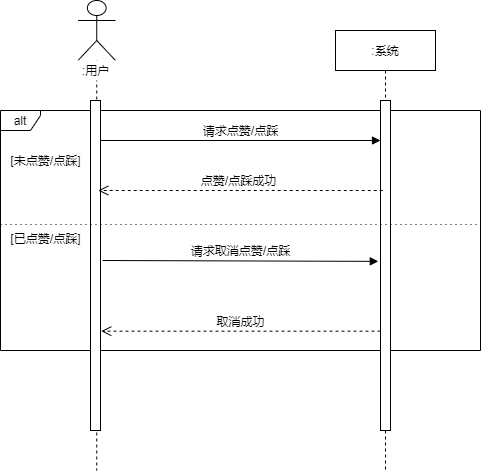

The diagram above was exported from draw.io. Its source (the exported page's mxGraphModel, read from the mxfile embedded in the PNG):
<mxGraphModel dx="1038" dy="492" grid="1" gridSize="10" guides="1" tooltips="1" connect="1" arrows="1" fold="1" page="1" pageScale="1" pageWidth="827" pageHeight="1169" math="0" shadow="0">
  <root>
    <mxCell id="0" />
    <mxCell id="1" parent="0" />
    <mxCell id="Kz4k_kj8ZFJfxuFkfsv1-1" value="alt" style="shape=umlFrame;whiteSpace=wrap;html=1;fillColor=#ffffff;width=40;height=20;" vertex="1" parent="1">
      <mxGeometry x="210" y="210" width="480" height="240" as="geometry" />
    </mxCell>
    <mxCell id="Kz4k_kj8ZFJfxuFkfsv1-2" value=":系统" style="shape=umlLifeline;perimeter=lifelinePerimeter;whiteSpace=wrap;html=1;container=1;collapsible=0;recursiveResize=0;outlineConnect=0;" vertex="1" parent="1">
      <mxGeometry x="545" y="130" width="100" height="440" as="geometry" />
    </mxCell>
    <mxCell id="Kz4k_kj8ZFJfxuFkfsv1-3" value="" style="html=1;points=[];perimeter=orthogonalPerimeter;fillColor=#ffffff;" vertex="1" parent="Kz4k_kj8ZFJfxuFkfsv1-2">
      <mxGeometry x="45" y="70" width="10" height="330" as="geometry" />
    </mxCell>
    <mxCell id="Kz4k_kj8ZFJfxuFkfsv1-4" value="" style="shape=umlLifeline;participant=umlActor;perimeter=lifelinePerimeter;whiteSpace=wrap;html=1;container=1;collapsible=0;recursiveResize=0;verticalAlign=top;spacingTop=36;labelBackgroundColor=#ffffff;outlineConnect=0;size=60;" vertex="1" parent="1">
      <mxGeometry x="287.5" y="100" width="37.5" height="470" as="geometry" />
    </mxCell>
    <mxCell id="Kz4k_kj8ZFJfxuFkfsv1-5" value=":用户" style="text;html=1;align=center;verticalAlign=middle;resizable=0;points=[];autosize=1;fillColor=#ffffff;" vertex="1" parent="Kz4k_kj8ZFJfxuFkfsv1-4">
      <mxGeometry x="-2.5" y="60" width="40" height="20" as="geometry" />
    </mxCell>
    <mxCell id="Kz4k_kj8ZFJfxuFkfsv1-6" value="" style="html=1;points=[];perimeter=orthogonalPerimeter;fillColor=#ffffff;" vertex="1" parent="Kz4k_kj8ZFJfxuFkfsv1-4">
      <mxGeometry x="12.5" y="100" width="10" height="330" as="geometry" />
    </mxCell>
    <mxCell id="Kz4k_kj8ZFJfxuFkfsv1-7" value="请求点赞/点踩" style="html=1;verticalAlign=bottom;endArrow=block;" edge="1" parent="1">
      <mxGeometry width="80" relative="1" as="geometry">
        <mxPoint x="310" y="240" as="sourcePoint" />
        <mxPoint x="590" y="240" as="targetPoint" />
      </mxGeometry>
    </mxCell>
    <mxCell id="Kz4k_kj8ZFJfxuFkfsv1-8" value="" style="line;strokeWidth=1;fillColor=none;align=left;verticalAlign=middle;spacingTop=-1;spacingLeft=3;spacingRight=3;rotatable=0;labelPosition=right;points=[];portConstraint=eastwest;dashed=1;dashPattern=1 4;" vertex="1" parent="1">
      <mxGeometry x="210" y="320" width="480" height="8" as="geometry" />
    </mxCell>
    <mxCell id="Kz4k_kj8ZFJfxuFkfsv1-11" value="请求取消点赞/点踩" style="html=1;verticalAlign=bottom;endArrow=block;entryX=-0.44;entryY=0.072;entryDx=0;entryDy=0;entryPerimeter=0;" edge="1" parent="1">
      <mxGeometry width="80" relative="1" as="geometry">
        <mxPoint x="312.20000000000005" y="360" as="sourcePoint" />
        <mxPoint x="587.8" y="360.88" as="targetPoint" />
      </mxGeometry>
    </mxCell>
    <mxCell id="Kz4k_kj8ZFJfxuFkfsv1-13" value="取消成功" style="html=1;verticalAlign=bottom;endArrow=open;dashed=1;endSize=8;entryX=1.076;entryY=0.699;entryDx=0;entryDy=0;entryPerimeter=0;" edge="1" parent="1" source="Kz4k_kj8ZFJfxuFkfsv1-3" target="Kz4k_kj8ZFJfxuFkfsv1-6">
      <mxGeometry relative="1" as="geometry">
        <mxPoint x="480" y="430" as="sourcePoint" />
        <mxPoint x="400" y="430" as="targetPoint" />
      </mxGeometry>
    </mxCell>
    <mxCell id="Kz4k_kj8ZFJfxuFkfsv1-16" value="[未点赞/点踩]" style="text;html=1;align=center;verticalAlign=middle;resizable=0;points=[];autosize=1;" vertex="1" parent="1">
      <mxGeometry x="210" y="250" width="90" height="20" as="geometry" />
    </mxCell>
    <mxCell id="Kz4k_kj8ZFJfxuFkfsv1-17" value="点赞/点踩成功" style="html=1;verticalAlign=bottom;endArrow=open;dashed=1;endSize=8;align=center;fontStyle=0;labelBorderColor=none;" edge="1" parent="1">
      <mxGeometry x="0.0158" relative="1" as="geometry">
        <mxPoint x="592.25" y="290" as="sourcePoint" />
        <mxPoint x="307.75" y="290" as="targetPoint" />
        <mxPoint as="offset" />
      </mxGeometry>
    </mxCell>
    <mxCell id="Kz4k_kj8ZFJfxuFkfsv1-18" value="[已点赞/点踩]" style="text;html=1;align=center;verticalAlign=middle;resizable=0;points=[];autosize=1;" vertex="1" parent="1">
      <mxGeometry x="210" y="328" width="90" height="20" as="geometry" />
    </mxCell>
  </root>
</mxGraphModel>